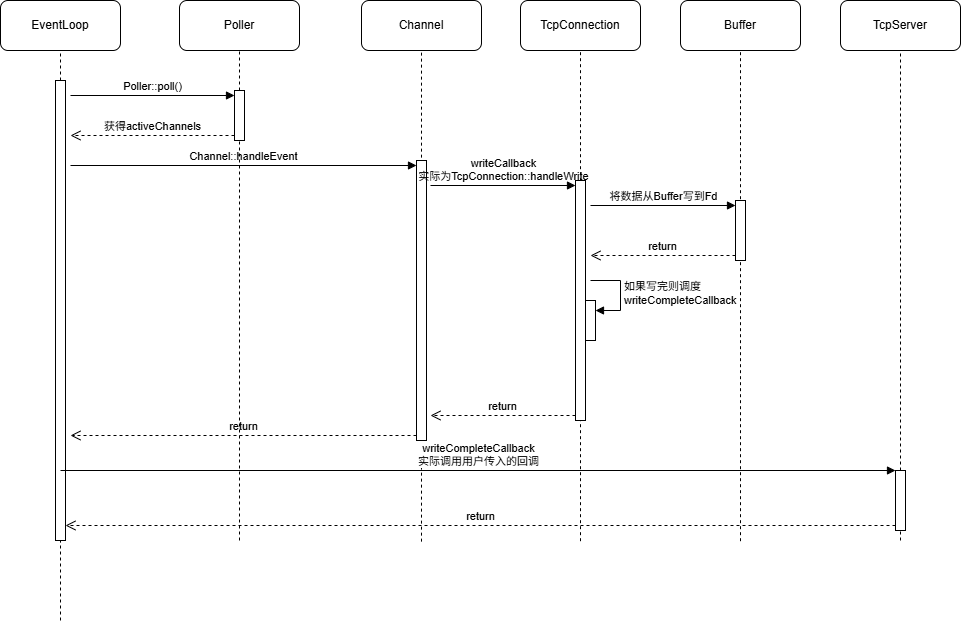

The diagram above was exported from draw.io. Its source (the exported page's mxGraphModel, read from the mxfile embedded in the PNG):
<mxGraphModel dx="1428" dy="849" grid="1" gridSize="10" guides="1" tooltips="1" connect="1" arrows="1" fold="1" page="1" pageScale="1" pageWidth="827" pageHeight="1169" math="0" shadow="0">
  <root>
    <mxCell id="0" />
    <mxCell id="1" parent="0" />
    <mxCell id="mhvhvXt9RhcVXVYBytna-1" value="EventLoop" style="rounded=1;whiteSpace=wrap;html=1;" parent="1" vertex="1">
      <mxGeometry x="60" y="100" width="120" height="50" as="geometry" />
    </mxCell>
    <mxCell id="mhvhvXt9RhcVXVYBytna-2" value="" style="endArrow=none;dashed=1;html=1;rounded=0;entryX=0.5;entryY=1;entryDx=0;entryDy=0;" parent="1" source="mhvhvXt9RhcVXVYBytna-6" target="mhvhvXt9RhcVXVYBytna-1" edge="1">
      <mxGeometry width="50" height="50" relative="1" as="geometry">
        <mxPoint x="120" y="640" as="sourcePoint" />
        <mxPoint x="180" y="240" as="targetPoint" />
      </mxGeometry>
    </mxCell>
    <mxCell id="mhvhvXt9RhcVXVYBytna-3" value="Poller" style="rounded=1;whiteSpace=wrap;html=1;" parent="1" vertex="1">
      <mxGeometry x="239" y="100" width="120" height="50" as="geometry" />
    </mxCell>
    <mxCell id="mhvhvXt9RhcVXVYBytna-4" value="" style="endArrow=none;dashed=1;html=1;rounded=0;entryX=0.5;entryY=1;entryDx=0;entryDy=0;" parent="1" source="mhvhvXt9RhcVXVYBytna-7" target="mhvhvXt9RhcVXVYBytna-3" edge="1">
      <mxGeometry width="50" height="50" relative="1" as="geometry">
        <mxPoint x="299" y="640" as="sourcePoint" />
        <mxPoint x="359" y="240" as="targetPoint" />
      </mxGeometry>
    </mxCell>
    <mxCell id="mhvhvXt9RhcVXVYBytna-5" value="" style="endArrow=none;dashed=1;html=1;rounded=0;entryX=0.5;entryY=1;entryDx=0;entryDy=0;" parent="1" target="mhvhvXt9RhcVXVYBytna-6" edge="1">
      <mxGeometry width="50" height="50" relative="1" as="geometry">
        <mxPoint x="120" y="720" as="sourcePoint" />
        <mxPoint x="120" y="150" as="targetPoint" />
      </mxGeometry>
    </mxCell>
    <mxCell id="mhvhvXt9RhcVXVYBytna-6" value="" style="html=1;points=[[0,0,0,0,5],[0,1,0,0,-5],[1,0,0,0,5],[1,1,0,0,-5]];perimeter=orthogonalPerimeter;outlineConnect=0;targetShapes=umlLifeline;portConstraint=eastwest;newEdgeStyle={&quot;curved&quot;:0,&quot;rounded&quot;:0};" parent="1" vertex="1">
      <mxGeometry x="115" y="180" width="10" height="460" as="geometry" />
    </mxCell>
    <mxCell id="mhvhvXt9RhcVXVYBytna-8" value="Poller::poll()" style="html=1;verticalAlign=bottom;endArrow=block;curved=0;rounded=0;entryX=0;entryY=0;entryDx=0;entryDy=5;" parent="1" target="mhvhvXt9RhcVXVYBytna-7" edge="1">
      <mxGeometry x="-0.0009" relative="1" as="geometry">
        <mxPoint x="130" y="195" as="sourcePoint" />
        <mxPoint as="offset" />
      </mxGeometry>
    </mxCell>
    <mxCell id="mhvhvXt9RhcVXVYBytna-9" value="获得activeChannels" style="html=1;verticalAlign=bottom;endArrow=open;dashed=1;endSize=8;curved=0;rounded=0;exitX=0;exitY=1;exitDx=0;exitDy=-5;" parent="1" source="mhvhvXt9RhcVXVYBytna-7" edge="1">
      <mxGeometry relative="1" as="geometry">
        <mxPoint x="130" y="235" as="targetPoint" />
      </mxGeometry>
    </mxCell>
    <mxCell id="mhvhvXt9RhcVXVYBytna-10" value="Channel" style="rounded=1;whiteSpace=wrap;html=1;" parent="1" vertex="1">
      <mxGeometry x="421" y="100" width="120" height="50" as="geometry" />
    </mxCell>
    <mxCell id="mhvhvXt9RhcVXVYBytna-11" value="" style="endArrow=none;dashed=1;html=1;rounded=0;entryX=0.5;entryY=1;entryDx=0;entryDy=0;" parent="1" target="mhvhvXt9RhcVXVYBytna-10" edge="1">
      <mxGeometry width="50" height="50" relative="1" as="geometry">
        <mxPoint x="481" y="641.1428571428571" as="sourcePoint" />
        <mxPoint x="461" y="190" as="targetPoint" />
      </mxGeometry>
    </mxCell>
    <mxCell id="mhvhvXt9RhcVXVYBytna-12" value="" style="html=1;points=[[0,0,0,0,5],[0,1,0,0,-5],[1,0,0,0,5],[1,1,0,0,-5]];perimeter=orthogonalPerimeter;outlineConnect=0;targetShapes=umlLifeline;portConstraint=eastwest;newEdgeStyle={&quot;curved&quot;:0,&quot;rounded&quot;:0};" parent="1" vertex="1">
      <mxGeometry x="476" y="260" width="10" height="280" as="geometry" />
    </mxCell>
    <mxCell id="mhvhvXt9RhcVXVYBytna-13" value="Channel::handleEvent" style="html=1;verticalAlign=bottom;endArrow=block;curved=0;rounded=0;entryX=0;entryY=0;entryDx=0;entryDy=5;" parent="1" target="mhvhvXt9RhcVXVYBytna-12" edge="1">
      <mxGeometry x="0.0004" relative="1" as="geometry">
        <mxPoint x="130" y="265" as="sourcePoint" />
        <mxPoint as="offset" />
      </mxGeometry>
    </mxCell>
    <mxCell id="mhvhvXt9RhcVXVYBytna-14" value="return" style="html=1;verticalAlign=bottom;endArrow=open;dashed=1;endSize=8;curved=0;rounded=0;exitX=0;exitY=1;exitDx=0;exitDy=-5;" parent="1" source="mhvhvXt9RhcVXVYBytna-12" edge="1">
      <mxGeometry relative="1" as="geometry">
        <mxPoint x="130" y="535" as="targetPoint" />
      </mxGeometry>
    </mxCell>
    <mxCell id="mhvhvXt9RhcVXVYBytna-15" value="" style="endArrow=none;dashed=1;html=1;rounded=0;entryX=0.5;entryY=1;entryDx=0;entryDy=0;" parent="1" target="mhvhvXt9RhcVXVYBytna-7" edge="1">
      <mxGeometry width="50" height="50" relative="1" as="geometry">
        <mxPoint x="299" y="640" as="sourcePoint" />
        <mxPoint x="299" y="150" as="targetPoint" />
      </mxGeometry>
    </mxCell>
    <mxCell id="mhvhvXt9RhcVXVYBytna-7" value="" style="html=1;points=[[0,0,0,0,5],[0,1,0,0,-5],[1,0,0,0,5],[1,1,0,0,-5]];perimeter=orthogonalPerimeter;outlineConnect=0;targetShapes=umlLifeline;portConstraint=eastwest;newEdgeStyle={&quot;curved&quot;:0,&quot;rounded&quot;:0};" parent="1" vertex="1">
      <mxGeometry x="294" y="190" width="10" height="50" as="geometry" />
    </mxCell>
    <mxCell id="mhvhvXt9RhcVXVYBytna-16" value="TcpConnection" style="rounded=1;whiteSpace=wrap;html=1;" parent="1" vertex="1">
      <mxGeometry x="580" y="100" width="120" height="50" as="geometry" />
    </mxCell>
    <mxCell id="mhvhvXt9RhcVXVYBytna-17" value="" style="endArrow=none;dashed=1;html=1;rounded=0;entryX=0.5;entryY=1;entryDx=0;entryDy=0;" parent="1" target="mhvhvXt9RhcVXVYBytna-16" edge="1">
      <mxGeometry width="50" height="50" relative="1" as="geometry">
        <mxPoint x="640" y="640.6896551724138" as="sourcePoint" />
        <mxPoint x="680" y="200" as="targetPoint" />
      </mxGeometry>
    </mxCell>
    <mxCell id="mhvhvXt9RhcVXVYBytna-18" value="" style="html=1;points=[[0,0,0,0,5],[0,1,0,0,-5],[1,0,0,0,5],[1,1,0,0,-5]];perimeter=orthogonalPerimeter;outlineConnect=0;targetShapes=umlLifeline;portConstraint=eastwest;newEdgeStyle={&quot;curved&quot;:0,&quot;rounded&quot;:0};" parent="1" vertex="1">
      <mxGeometry x="635" y="280" width="10" height="240" as="geometry" />
    </mxCell>
    <mxCell id="mhvhvXt9RhcVXVYBytna-19" value="&lt;span&gt;writeCallback&lt;/span&gt;&lt;div&gt;&lt;span&gt;实际为TcpConnection::handleWrite&lt;/span&gt;&lt;/div&gt;" style="html=1;verticalAlign=bottom;endArrow=block;curved=0;rounded=0;entryX=0;entryY=0;entryDx=0;entryDy=5;labelBackgroundColor=none;" parent="1" target="mhvhvXt9RhcVXVYBytna-18" edge="1">
      <mxGeometry relative="1" as="geometry">
        <mxPoint x="490" y="285" as="sourcePoint" />
      </mxGeometry>
    </mxCell>
    <mxCell id="mhvhvXt9RhcVXVYBytna-20" value="return" style="html=1;verticalAlign=bottom;endArrow=open;dashed=1;endSize=8;curved=0;rounded=0;exitX=0;exitY=1;exitDx=0;exitDy=-5;" parent="1" source="mhvhvXt9RhcVXVYBytna-18" edge="1">
      <mxGeometry relative="1" as="geometry">
        <mxPoint x="490" y="515" as="targetPoint" />
      </mxGeometry>
    </mxCell>
    <mxCell id="mhvhvXt9RhcVXVYBytna-25" value="Buffer" style="rounded=1;whiteSpace=wrap;html=1;" parent="1" vertex="1">
      <mxGeometry x="740" y="100" width="120" height="50" as="geometry" />
    </mxCell>
    <mxCell id="mhvhvXt9RhcVXVYBytna-26" value="" style="endArrow=none;dashed=1;html=1;rounded=0;entryX=0.5;entryY=1;entryDx=0;entryDy=0;" parent="1" target="mhvhvXt9RhcVXVYBytna-25" edge="1">
      <mxGeometry width="50" height="50" relative="1" as="geometry">
        <mxPoint x="800" y="640.6896551724138" as="sourcePoint" />
        <mxPoint x="780" y="200" as="targetPoint" />
      </mxGeometry>
    </mxCell>
    <mxCell id="mhvhvXt9RhcVXVYBytna-27" value="" style="html=1;points=[[0,0,0,0,5],[0,1,0,0,-5],[1,0,0,0,5],[1,1,0,0,-5]];perimeter=orthogonalPerimeter;outlineConnect=0;targetShapes=umlLifeline;portConstraint=eastwest;newEdgeStyle={&quot;curved&quot;:0,&quot;rounded&quot;:0};" parent="1" vertex="1">
      <mxGeometry x="795" y="300" width="10" height="60" as="geometry" />
    </mxCell>
    <mxCell id="mhvhvXt9RhcVXVYBytna-28" value="将数据从Buffer写到Fd" style="html=1;verticalAlign=bottom;endArrow=block;curved=0;rounded=0;entryX=0;entryY=0;entryDx=0;entryDy=5;" parent="1" target="mhvhvXt9RhcVXVYBytna-27" edge="1">
      <mxGeometry x="0.0049" relative="1" as="geometry">
        <mxPoint x="650" y="305" as="sourcePoint" />
        <mxPoint as="offset" />
      </mxGeometry>
    </mxCell>
    <mxCell id="mhvhvXt9RhcVXVYBytna-29" value="return" style="html=1;verticalAlign=bottom;endArrow=open;dashed=1;endSize=8;curved=0;rounded=0;exitX=0;exitY=1;exitDx=0;exitDy=-5;" parent="1" source="mhvhvXt9RhcVXVYBytna-27" edge="1">
      <mxGeometry relative="1" as="geometry">
        <mxPoint x="650" y="355" as="targetPoint" />
      </mxGeometry>
    </mxCell>
    <mxCell id="mhvhvXt9RhcVXVYBytna-30" value="" style="html=1;points=[[0,0,0,0,5],[0,1,0,0,-5],[1,0,0,0,5],[1,1,0,0,-5]];perimeter=orthogonalPerimeter;outlineConnect=0;targetShapes=umlLifeline;portConstraint=eastwest;newEdgeStyle={&quot;curved&quot;:0,&quot;rounded&quot;:0};" parent="1" vertex="1">
      <mxGeometry x="645" y="400" width="10" height="40" as="geometry" />
    </mxCell>
    <mxCell id="mhvhvXt9RhcVXVYBytna-31" value="如果写完则调度&lt;div&gt;writeCompleteCallback&lt;/div&gt;" style="html=1;align=left;spacingLeft=2;endArrow=block;rounded=0;edgeStyle=orthogonalEdgeStyle;curved=0;rounded=0;labelBackgroundColor=none;" parent="1" target="mhvhvXt9RhcVXVYBytna-30" edge="1">
      <mxGeometry relative="1" as="geometry">
        <mxPoint x="650" y="380" as="sourcePoint" />
        <Array as="points">
          <mxPoint x="680" y="410" />
        </Array>
      </mxGeometry>
    </mxCell>
    <mxCell id="mhvhvXt9RhcVXVYBytna-34" value="TcpServer" style="rounded=1;whiteSpace=wrap;html=1;" parent="1" vertex="1">
      <mxGeometry x="900" y="100" width="120" height="50" as="geometry" />
    </mxCell>
    <mxCell id="mhvhvXt9RhcVXVYBytna-35" value="" style="endArrow=none;dashed=1;html=1;rounded=0;entryX=0.5;entryY=1;entryDx=0;entryDy=0;" parent="1" target="mhvhvXt9RhcVXVYBytna-34" edge="1" source="mhvhvXt9RhcVXVYBytna-36">
      <mxGeometry width="50" height="50" relative="1" as="geometry">
        <mxPoint x="960" y="640" as="sourcePoint" />
        <mxPoint x="970" y="230" as="targetPoint" />
      </mxGeometry>
    </mxCell>
    <mxCell id="mhvhvXt9RhcVXVYBytna-37" value="writeCompleteCallback&lt;div&gt;实际调用用户传入的回调&lt;/div&gt;" style="html=1;verticalAlign=bottom;endArrow=block;curved=0;rounded=0;" parent="1" target="mhvhvXt9RhcVXVYBytna-36" edge="1">
      <mxGeometry relative="1" as="geometry">
        <mxPoint x="120" y="570" as="sourcePoint" />
      </mxGeometry>
    </mxCell>
    <mxCell id="mhvhvXt9RhcVXVYBytna-38" value="return" style="html=1;verticalAlign=bottom;endArrow=open;dashed=1;endSize=8;curved=0;rounded=0;exitX=0;exitY=1;exitDx=0;exitDy=-5;" parent="1" source="mhvhvXt9RhcVXVYBytna-36" edge="1" target="mhvhvXt9RhcVXVYBytna-6">
      <mxGeometry relative="1" as="geometry">
        <mxPoint x="120" y="610" as="targetPoint" />
      </mxGeometry>
    </mxCell>
    <mxCell id="oevMqP-UHKdB7_K_x_Io-1" value="" style="endArrow=none;dashed=1;html=1;rounded=0;entryX=0.5;entryY=1;entryDx=0;entryDy=0;" edge="1" parent="1" target="mhvhvXt9RhcVXVYBytna-36">
      <mxGeometry width="50" height="50" relative="1" as="geometry">
        <mxPoint x="960" y="640" as="sourcePoint" />
        <mxPoint x="960" y="150" as="targetPoint" />
      </mxGeometry>
    </mxCell>
    <mxCell id="mhvhvXt9RhcVXVYBytna-36" value="" style="html=1;points=[[0,0,0,0,5],[0,1,0,0,-5],[1,0,0,0,5],[1,1,0,0,-5]];perimeter=orthogonalPerimeter;outlineConnect=0;targetShapes=umlLifeline;portConstraint=eastwest;newEdgeStyle={&quot;curved&quot;:0,&quot;rounded&quot;:0};" parent="1" vertex="1">
      <mxGeometry x="955" y="570" width="10" height="60" as="geometry" />
    </mxCell>
  </root>
</mxGraphModel>